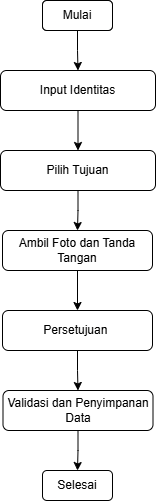

The diagram above was exported from draw.io. Its source (the exported page's mxGraphModel, read from the mxfile embedded in the PNG):
<mxGraphModel dx="1406" dy="780" grid="1" gridSize="10" guides="1" tooltips="1" connect="1" arrows="1" fold="1" page="1" pageScale="1" pageWidth="850" pageHeight="1100" math="0" shadow="0">
  <root>
    <mxCell id="0" />
    <mxCell id="1" parent="0" />
    <mxCell id="f4fo3yPhO2Qh7Sgbcg61-5" edge="1" parent="1" source="f4fo3yPhO2Qh7Sgbcg61-1" style="edgeStyle=orthogonalEdgeStyle;rounded=0;orthogonalLoop=1;jettySize=auto;html=1;exitX=0.5;exitY=1;exitDx=0;exitDy=0;entryX=0.5;entryY=0;entryDx=0;entryDy=0;" target="f4fo3yPhO2Qh7Sgbcg61-4">
      <mxGeometry relative="1" as="geometry" />
    </mxCell>
    <mxCell id="f4fo3yPhO2Qh7Sgbcg61-1" parent="1" style="rounded=1;whiteSpace=wrap;html=1;" value="Mulai" vertex="1">
      <mxGeometry height="30" width="70" x="390" y="70" as="geometry" />
    </mxCell>
    <mxCell id="f4fo3yPhO2Qh7Sgbcg61-7" edge="1" parent="1" source="f4fo3yPhO2Qh7Sgbcg61-4" style="edgeStyle=orthogonalEdgeStyle;rounded=0;orthogonalLoop=1;jettySize=auto;html=1;exitX=0.5;exitY=1;exitDx=0;exitDy=0;entryX=0.5;entryY=0;entryDx=0;entryDy=0;" target="f4fo3yPhO2Qh7Sgbcg61-6">
      <mxGeometry relative="1" as="geometry" />
    </mxCell>
    <mxCell id="f4fo3yPhO2Qh7Sgbcg61-4" parent="1" style="rounded=1;whiteSpace=wrap;html=1;" value="Input Identitas" vertex="1">
      <mxGeometry height="40" width="155" x="348" y="140" as="geometry" />
    </mxCell>
    <mxCell id="f4fo3yPhO2Qh7Sgbcg61-10" edge="1" parent="1" source="f4fo3yPhO2Qh7Sgbcg61-6" style="edgeStyle=orthogonalEdgeStyle;rounded=0;orthogonalLoop=1;jettySize=auto;html=1;exitX=0.5;exitY=1;exitDx=0;exitDy=0;entryX=0.5;entryY=0;entryDx=0;entryDy=0;" target="f4fo3yPhO2Qh7Sgbcg61-8">
      <mxGeometry relative="1" as="geometry" />
    </mxCell>
    <mxCell id="f4fo3yPhO2Qh7Sgbcg61-6" parent="1" style="rounded=1;whiteSpace=wrap;html=1;" value="Pilih Tujuan" vertex="1">
      <mxGeometry height="40" width="155" x="348" y="220" as="geometry" />
    </mxCell>
    <mxCell id="f4fo3yPhO2Qh7Sgbcg61-16" edge="1" parent="1" source="f4fo3yPhO2Qh7Sgbcg61-8" style="edgeStyle=orthogonalEdgeStyle;rounded=0;orthogonalLoop=1;jettySize=auto;html=1;exitX=0.5;exitY=1;exitDx=0;exitDy=0;entryX=0.5;entryY=0;entryDx=0;entryDy=0;" target="f4fo3yPhO2Qh7Sgbcg61-11">
      <mxGeometry relative="1" as="geometry" />
    </mxCell>
    <mxCell id="f4fo3yPhO2Qh7Sgbcg61-8" parent="1" style="rounded=1;whiteSpace=wrap;html=1;" value="Ambil Foto dan Tanda Tangan" vertex="1">
      <mxGeometry height="40" width="150" x="350" y="300" as="geometry" />
    </mxCell>
    <mxCell id="f4fo3yPhO2Qh7Sgbcg61-17" edge="1" parent="1" source="f4fo3yPhO2Qh7Sgbcg61-11" style="edgeStyle=orthogonalEdgeStyle;rounded=0;orthogonalLoop=1;jettySize=auto;html=1;exitX=0.5;exitY=1;exitDx=0;exitDy=0;entryX=0.5;entryY=0;entryDx=0;entryDy=0;" target="f4fo3yPhO2Qh7Sgbcg61-12">
      <mxGeometry relative="1" as="geometry" />
    </mxCell>
    <mxCell id="f4fo3yPhO2Qh7Sgbcg61-11" parent="1" style="rounded=1;whiteSpace=wrap;html=1;" value="Persetujuan&amp;nbsp;" vertex="1">
      <mxGeometry height="40" width="150" x="350" y="380" as="geometry" />
    </mxCell>
    <mxCell id="f4fo3yPhO2Qh7Sgbcg61-18" edge="1" parent="1" source="f4fo3yPhO2Qh7Sgbcg61-12" style="edgeStyle=orthogonalEdgeStyle;rounded=0;orthogonalLoop=1;jettySize=auto;html=1;exitX=0.5;exitY=1;exitDx=0;exitDy=0;" target="f4fo3yPhO2Qh7Sgbcg61-15">
      <mxGeometry relative="1" as="geometry" />
    </mxCell>
    <mxCell id="f4fo3yPhO2Qh7Sgbcg61-12" parent="1" style="rounded=1;whiteSpace=wrap;html=1;" value="Validasi dan Penyimpanan Data" vertex="1">
      <mxGeometry height="40" width="150" x="350.5" y="460" as="geometry" />
    </mxCell>
    <mxCell id="f4fo3yPhO2Qh7Sgbcg61-14" parent="1" style="rounded=1;whiteSpace=wrap;html=1;" value="Mulai" vertex="1">
      <mxGeometry height="30" width="70" x="390" y="70" as="geometry" />
    </mxCell>
    <mxCell id="f4fo3yPhO2Qh7Sgbcg61-15" parent="1" style="rounded=1;whiteSpace=wrap;html=1;" value="Selesai" vertex="1">
      <mxGeometry height="30" width="70" x="390" y="540" as="geometry" />
    </mxCell>
  </root>
</mxGraphModel>